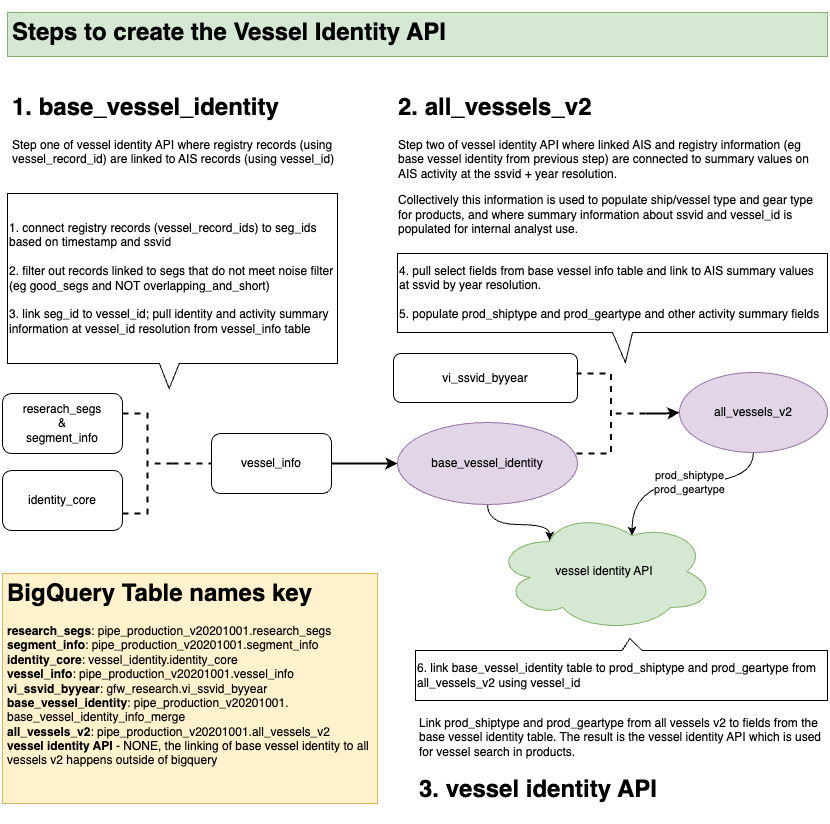

The diagram above was exported from draw.io. Its source (the exported page's mxGraphModel, read from the mxfile embedded in the PNG):
<mxGraphModel dx="1301" dy="872" grid="1" gridSize="10" guides="1" tooltips="1" connect="1" arrows="1" fold="1" page="1" pageScale="1" pageWidth="850" pageHeight="1100" math="0" shadow="0">
  <root>
    <mxCell id="0" />
    <mxCell id="1" parent="0" />
    <mxCell id="eb8VAZUfB2DSxmplJ8M5-2" value="reserach_segs&lt;br&gt;&amp;amp;&lt;br&gt;segment_info" style="rounded=1;whiteSpace=wrap;html=1;" parent="1" vertex="1">
      <mxGeometry x="25" y="460" width="120" height="60" as="geometry" />
    </mxCell>
    <mxCell id="HBONAx3oaYlehMkwEbmm-16" value="" style="edgeStyle=orthogonalEdgeStyle;rounded=0;orthogonalLoop=1;jettySize=auto;html=1;strokeWidth=2;" edge="1" parent="1" source="eb8VAZUfB2DSxmplJ8M5-4" target="eb8VAZUfB2DSxmplJ8M5-17">
      <mxGeometry relative="1" as="geometry" />
    </mxCell>
    <mxCell id="eb8VAZUfB2DSxmplJ8M5-4" value="vessel_info" style="rounded=1;whiteSpace=wrap;html=1;" parent="1" vertex="1">
      <mxGeometry x="234" y="500" width="120" height="60" as="geometry" />
    </mxCell>
    <mxCell id="eb8VAZUfB2DSxmplJ8M5-5" value="identity_core" style="rounded=1;whiteSpace=wrap;html=1;" parent="1" vertex="1">
      <mxGeometry x="25" y="537" width="120" height="60" as="geometry" />
    </mxCell>
    <mxCell id="eb8VAZUfB2DSxmplJ8M5-6" value="1. connect registry records (vessel_record_ids) to seg_ids based on timestamp and ssvid&lt;br&gt;&lt;br&gt;2. filter out records linked to segs that do not meet noise filter (eg good_segs and NOT overlapping_and_short)&lt;br&gt;&lt;br&gt;3. link seg_id to vessel_id; pull identity and activity summary information at vessel_id resolution from vessel_info table" style="shape=callout;whiteSpace=wrap;html=1;perimeter=calloutPerimeter;align=left;size=25;position=0.46;position2=0.49;" parent="1" vertex="1">
      <mxGeometry x="30" y="260" width="330" height="195" as="geometry" />
    </mxCell>
    <mxCell id="HBONAx3oaYlehMkwEbmm-8" value="" style="edgeStyle=orthogonalEdgeStyle;rounded=0;orthogonalLoop=1;jettySize=auto;html=1;strokeWidth=2;endArrow=none;endFill=0;dashed=1;" edge="1" parent="1" source="eb8VAZUfB2DSxmplJ8M5-7" target="eb8VAZUfB2DSxmplJ8M5-4">
      <mxGeometry relative="1" as="geometry" />
    </mxCell>
    <mxCell id="eb8VAZUfB2DSxmplJ8M5-7" value="" style="strokeWidth=2;html=1;shape=mxgraph.flowchart.annotation_2;align=left;labelPosition=right;pointerEvents=1;direction=west;fillStyle=dashed;dashed=1;" parent="1" vertex="1">
      <mxGeometry x="145" y="480" width="50" height="100" as="geometry" />
    </mxCell>
    <mxCell id="eb8VAZUfB2DSxmplJ8M5-16" value="&lt;h1&gt;1. base_vessel_identity&lt;/h1&gt;&lt;p&gt;Step one of vessel identity API where registry records (using vessel_record_id) are linked to AIS records (using vessel_id)&lt;/p&gt;" style="text;html=1;strokeColor=none;fillColor=none;spacing=5;spacingTop=-20;whiteSpace=wrap;overflow=hidden;rounded=0;" parent="1" vertex="1">
      <mxGeometry x="30" y="154" width="335" height="120" as="geometry" />
    </mxCell>
    <mxCell id="HBONAx3oaYlehMkwEbmm-28" value="" style="edgeStyle=orthogonalEdgeStyle;orthogonalLoop=1;jettySize=auto;html=1;curved=1;entryX=0.25;entryY=0.25;entryDx=0;entryDy=0;entryPerimeter=0;" edge="1" parent="1" source="eb8VAZUfB2DSxmplJ8M5-17">
      <mxGeometry relative="1" as="geometry">
        <mxPoint x="572" y="607" as="targetPoint" />
      </mxGeometry>
    </mxCell>
    <mxCell id="eb8VAZUfB2DSxmplJ8M5-17" value="base_vessel_identity" style="ellipse;whiteSpace=wrap;html=1;fillColor=#e1d5e7;strokeColor=#9673a6;" parent="1" vertex="1">
      <mxGeometry x="420" y="489" width="180" height="82" as="geometry" />
    </mxCell>
    <mxCell id="eb8VAZUfB2DSxmplJ8M5-27" value="&lt;h1&gt;&lt;br&gt;&lt;/h1&gt;&lt;p&gt;Link prod_shiptype and prod_geartype from all vessels v2 to fields from the base vessel identity table. The result is the vessel identity API which is used for vessel search in products.&lt;/p&gt;&lt;h1 style=&quot;border-color: var(--border-color);&quot;&gt;3. vessel identity API&lt;/h1&gt;" style="text;html=1;strokeColor=none;fillColor=none;spacing=5;spacingTop=-20;whiteSpace=wrap;overflow=hidden;rounded=0;" parent="1" vertex="1">
      <mxGeometry x="437" y="732" width="413" height="157" as="geometry" />
    </mxCell>
    <mxCell id="eb8VAZUfB2DSxmplJ8M5-30" value="&lt;h1&gt;Steps to create the Vessel Identity API&amp;nbsp;&lt;/h1&gt;" style="text;html=1;strokeColor=#82b366;fillColor=#d5e8d4;spacing=5;spacingTop=-20;whiteSpace=wrap;overflow=hidden;rounded=0;" parent="1" vertex="1">
      <mxGeometry x="30" y="79" width="820" height="44" as="geometry" />
    </mxCell>
    <mxCell id="eb8VAZUfB2DSxmplJ8M5-42" value="vessel identity API" style="ellipse;shape=cloud;whiteSpace=wrap;html=1;fillColor=#d5e8d4;strokeColor=#82b366;" parent="1" vertex="1">
      <mxGeometry x="517" y="578" width="220" height="120" as="geometry" />
    </mxCell>
    <mxCell id="eb8VAZUfB2DSxmplJ8M5-45" value="vi_ssvid_byyear" style="rounded=1;whiteSpace=wrap;html=1;" parent="1" vertex="1">
      <mxGeometry x="416" y="420" width="184" height="49" as="geometry" />
    </mxCell>
    <mxCell id="HBONAx3oaYlehMkwEbmm-19" value="" style="edgeStyle=orthogonalEdgeStyle;rounded=0;orthogonalLoop=1;jettySize=auto;html=1;strokeWidth=2;" edge="1" parent="1" source="eb8VAZUfB2DSxmplJ8M5-46" target="eb8VAZUfB2DSxmplJ8M5-47">
      <mxGeometry relative="1" as="geometry" />
    </mxCell>
    <mxCell id="eb8VAZUfB2DSxmplJ8M5-46" value="" style="strokeWidth=2;html=1;shape=mxgraph.flowchart.annotation_2;align=left;labelPosition=right;pointerEvents=1;direction=west;dashed=1;" parent="1" vertex="1">
      <mxGeometry x="599" y="440" width="69" height="80" as="geometry" />
    </mxCell>
    <mxCell id="HBONAx3oaYlehMkwEbmm-21" value="" style="edgeStyle=orthogonalEdgeStyle;orthogonalLoop=1;jettySize=auto;html=1;curved=1;entryX=0.625;entryY=0.2;entryDx=0;entryDy=0;entryPerimeter=0;" edge="1" parent="1" source="eb8VAZUfB2DSxmplJ8M5-47" target="eb8VAZUfB2DSxmplJ8M5-42">
      <mxGeometry relative="1" as="geometry" />
    </mxCell>
    <mxCell id="HBONAx3oaYlehMkwEbmm-27" value="prod_shiptype&lt;br&gt;prod_geartype" style="edgeLabel;html=1;align=center;verticalAlign=middle;resizable=0;points=[];" vertex="1" connectable="0" parent="HBONAx3oaYlehMkwEbmm-21">
      <mxGeometry x="-0.0821" relative="1" as="geometry">
        <mxPoint x="-1" as="offset" />
      </mxGeometry>
    </mxCell>
    <mxCell id="eb8VAZUfB2DSxmplJ8M5-47" value="all_vessels_v2" style="ellipse;whiteSpace=wrap;html=1;fillColor=#e1d5e7;strokeColor=#9673a6;" parent="1" vertex="1">
      <mxGeometry x="702" y="439" width="148" height="80" as="geometry" />
    </mxCell>
    <mxCell id="eb8VAZUfB2DSxmplJ8M5-48" value="4. pull select fields from base vessel info table and link to AIS summary values at ssvid by year resolution.&lt;br&gt;&lt;br&gt;&lt;div style=&quot;&quot;&gt;&lt;span style=&quot;background-color: initial;&quot;&gt;5. populate prod_shiptype and prod_geartype and other activity summary fields&lt;/span&gt;&lt;/div&gt;" style="shape=callout;whiteSpace=wrap;html=1;perimeter=calloutPerimeter;align=left;position2=0.53;" parent="1" vertex="1">
      <mxGeometry x="420" y="320" width="430" height="109" as="geometry" />
    </mxCell>
    <mxCell id="eb8VAZUfB2DSxmplJ8M5-49" value="&lt;h1&gt;2. all_vessels_v2&lt;/h1&gt;&lt;p&gt;Step two of vessel identity API where linked AIS and registry information (eg base vessel identity from previous step) are connected to summary values on AIS activity at the ssvid + year resolution.&amp;nbsp;&lt;/p&gt;&lt;p&gt;&lt;span style=&quot;background-color: initial;&quot;&gt;Collectively this information is used to populate ship/vessel type and gear type for products, and where summary information about ssvid and vessel_id is populated for internal analyst use.&lt;/span&gt;&lt;br&gt;&lt;/p&gt;" style="text;html=1;strokeColor=none;fillColor=none;spacing=5;spacingTop=-20;whiteSpace=wrap;overflow=hidden;rounded=0;" parent="1" vertex="1">
      <mxGeometry x="416" y="154" width="434" height="156" as="geometry" />
    </mxCell>
    <mxCell id="HBONAx3oaYlehMkwEbmm-7" value="&lt;h1&gt;BigQuery Table names key&lt;/h1&gt;&lt;p&gt;&lt;/p&gt;&lt;b style=&quot;background-color: initial;&quot;&gt;research_segs&lt;/b&gt;&lt;span style=&quot;background-color: initial;&quot;&gt;:&amp;nbsp;pipe_production_v20201001.research_segs&lt;/span&gt;&lt;br&gt;&lt;b style=&quot;background-color: initial;&quot;&gt;segment_info&lt;/b&gt;&lt;span style=&quot;background-color: initial;&quot;&gt;:&amp;nbsp;pipe_production_v20201001.segment_info&lt;br&gt;&lt;/span&gt;&lt;b style=&quot;border-color: var(--border-color); background-color: initial;&quot;&gt;identity_core&lt;/b&gt;:&amp;nbsp;vessel_identity.identity_core&lt;br&gt;&lt;b style=&quot;background-color: initial;&quot;&gt;vessel_info&lt;/b&gt;&lt;span style=&quot;background-color: initial;&quot;&gt;:&amp;nbsp;pipe_production_v20201001.vessel_info&lt;/span&gt;&lt;br&gt;&lt;b style=&quot;background-color: initial;&quot;&gt;vi_ssvid_byyear&lt;/b&gt;&lt;span style=&quot;background-color: initial;&quot;&gt;:&amp;nbsp;gfw_research.vi_ssvid_byyear&lt;/span&gt;&lt;br&gt;&lt;b style=&quot;background-color: initial;&quot;&gt;base_vessel_identity&lt;/b&gt;&lt;span style=&quot;background-color: initial;&quot;&gt;:&amp;nbsp;pipe_production_v20201001. base_vessel_identity_info_merge&lt;/span&gt;&lt;br&gt;&lt;b style=&quot;background-color: initial;&quot;&gt;all_vessels_v2&lt;/b&gt;&lt;span style=&quot;background-color: initial;&quot;&gt;:&amp;nbsp;pipe_production_v20201001.all_vessels_v2&lt;/span&gt;&lt;br&gt;&lt;b style=&quot;background-color: initial;&quot;&gt;vessel identity API &lt;/b&gt;&lt;span style=&quot;background-color: initial;&quot;&gt;- NONE, the linking of base vessel identity to all vessels v2 happens outside of bigquery&lt;/span&gt;&lt;br&gt;&lt;p&gt;&lt;/p&gt;" style="text;html=1;strokeColor=#d6b656;fillColor=#fff2cc;spacing=5;spacingTop=-20;overflow=hidden;rounded=0;whiteSpace=wrap;" vertex="1" parent="1">
      <mxGeometry x="25" y="640" width="375" height="230" as="geometry" />
    </mxCell>
    <mxCell id="HBONAx3oaYlehMkwEbmm-29" value="6. link base_vessel_identity table to prod_shiptype and prod_geartype from all_vessels_v2 using vessel_id" style="shape=callout;whiteSpace=wrap;html=1;perimeter=calloutPerimeter;direction=west;size=12;position=0.45;position2=0.48;base=20;align=left;" vertex="1" parent="1">
      <mxGeometry x="438" y="705" width="412" height="62" as="geometry" />
    </mxCell>
  </root>
</mxGraphModel>